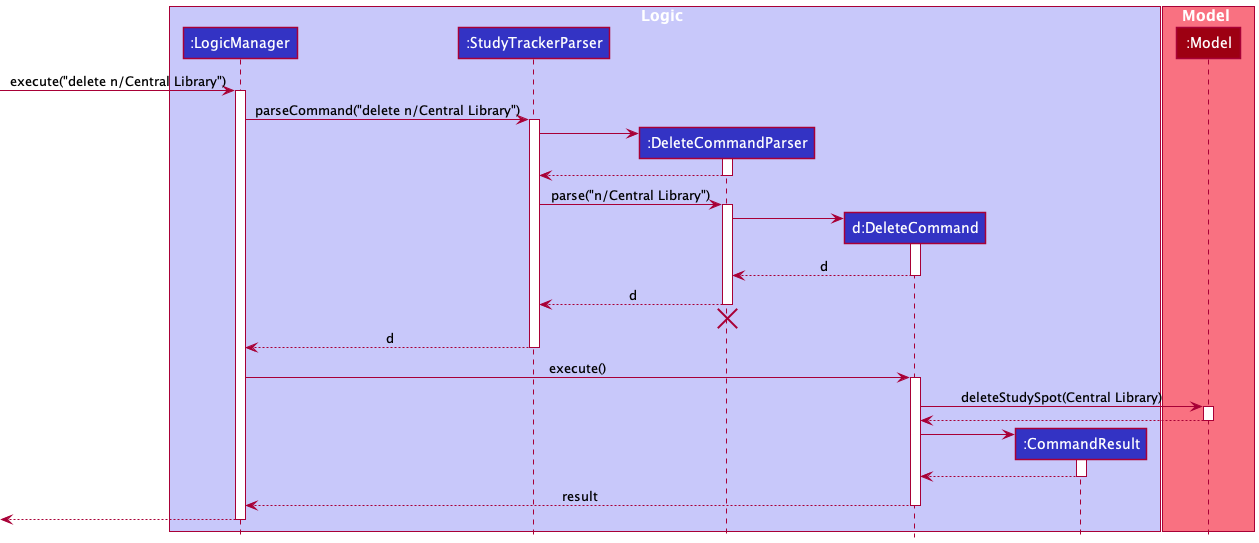

The diagram above was rendered by PlantUML. Its source (embedded in the PNG):
@startuml
!include style.puml

box Logic LOGIC_COLOR_T1
participant ":LogicManager" as LogicManager LOGIC_COLOR
participant ":StudyTrackerParser" as StudyTrackerParser LOGIC_COLOR
participant ":DeleteCommandParser" as DeleteCommandParser LOGIC_COLOR
participant "d:DeleteCommand" as DeleteCommand LOGIC_COLOR
participant ":CommandResult" as CommandResult LOGIC_COLOR
end box

box Model MODEL_COLOR_T1
participant ":Model" as Model MODEL_COLOR
end box

[-> LogicManager : execute("delete n/Central Library")
activate LogicManager

LogicManager -> StudyTrackerParser : parseCommand("delete n/Central Library")
activate StudyTrackerParser

create DeleteCommandParser
StudyTrackerParser -> DeleteCommandParser
activate DeleteCommandParser

DeleteCommandParser --> StudyTrackerParser
deactivate DeleteCommandParser

StudyTrackerParser -> DeleteCommandParser : parse("n/Central Library")
activate DeleteCommandParser

create DeleteCommand
DeleteCommandParser -> DeleteCommand
activate DeleteCommand

DeleteCommand --> DeleteCommandParser : d
deactivate DeleteCommand

DeleteCommandParser --> StudyTrackerParser : d
deactivate DeleteCommandParser
'Hidden arrow to position the destroy marker below the end of the activation bar.
DeleteCommandParser -[hidden]-> StudyTrackerParser
destroy DeleteCommandParser

StudyTrackerParser --> LogicManager : d
deactivate StudyTrackerParser

LogicManager -> DeleteCommand : execute()
activate DeleteCommand

DeleteCommand -> Model : deleteStudySpot(Central Library)
activate Model

Model --> DeleteCommand
deactivate Model

create CommandResult
DeleteCommand -> CommandResult
activate CommandResult

CommandResult --> DeleteCommand
deactivate CommandResult

DeleteCommand --> LogicManager : result
deactivate DeleteCommand

[<--LogicManager
deactivate LogicManager
@enduml